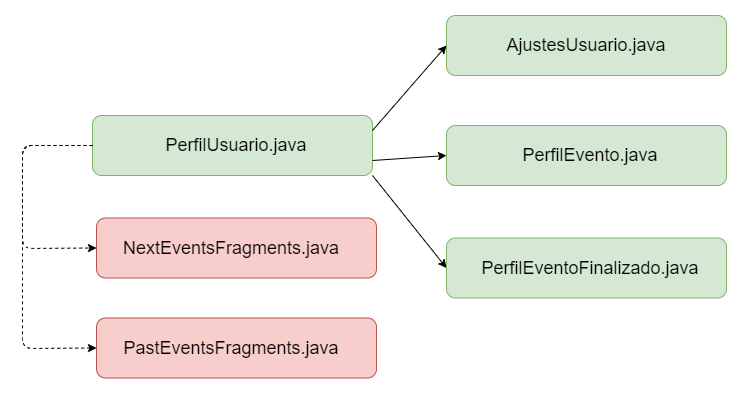

The diagram above was exported from draw.io. Its source (the exported page's mxGraphModel, read from the mxfile embedded in the PNG):
<mxGraphModel dx="2036" dy="609" grid="1" gridSize="10" guides="1" tooltips="1" connect="1" arrows="1" fold="1" page="1" pageScale="1" pageWidth="827" pageHeight="1169" math="0" shadow="0">
  <root>
    <mxCell id="0" />
    <mxCell id="1" parent="0" />
    <mxCell id="hfz3Fiwfz0uqKf0YWlXB-1" value="" style="rounded=1;whiteSpace=wrap;html=1;fillColor=#d5e8d4;strokeColor=#82b366;" parent="1" vertex="1">
      <mxGeometry x="-100" y="160" width="280" height="60" as="geometry" />
    </mxCell>
    <mxCell id="hfz3Fiwfz0uqKf0YWlXB-3" value="" style="rounded=1;whiteSpace=wrap;html=1;fillColor=#d5e8d4;strokeColor=#82b366;" parent="1" vertex="1">
      <mxGeometry x="254" y="60" width="280" height="60" as="geometry" />
    </mxCell>
    <mxCell id="hfz3Fiwfz0uqKf0YWlXB-6" value="" style="endArrow=classic;html=1;exitX=1;exitY=1;exitDx=0;exitDy=0;entryX=0;entryY=0.5;entryDx=0;entryDy=0;" parent="1" source="hfz3Fiwfz0uqKf0YWlXB-1" target="hfz3Fiwfz0uqKf0YWlXB-33" edge="1">
      <mxGeometry width="50" height="50" relative="1" as="geometry">
        <mxPoint x="230" y="170" as="sourcePoint" />
        <mxPoint x="290" y="140" as="targetPoint" />
      </mxGeometry>
    </mxCell>
    <mxCell id="hfz3Fiwfz0uqKf0YWlXB-9" value="&lt;font style=&quot;font-size: 18px&quot;&gt;PerfilUsuario.java&lt;br&gt;&lt;/font&gt;" style="text;html=1;strokeColor=none;fillColor=none;align=center;verticalAlign=middle;whiteSpace=wrap;rounded=0;" parent="1" vertex="1">
      <mxGeometry x="9" y="180" width="70" height="20" as="geometry" />
    </mxCell>
    <mxCell id="hfz3Fiwfz0uqKf0YWlXB-11" value="&lt;font style=&quot;font-size: 18px&quot;&gt;AjustesUsuario.java&lt;/font&gt;" style="text;html=1;strokeColor=none;fillColor=none;align=center;verticalAlign=middle;whiteSpace=wrap;rounded=0;" parent="1" vertex="1">
      <mxGeometry x="364" y="80" width="60" height="20" as="geometry" />
    </mxCell>
    <mxCell id="hfz3Fiwfz0uqKf0YWlXB-23" value="" style="rounded=1;whiteSpace=wrap;html=1;fillColor=#f8cecc;strokeColor=#b85450;" parent="1" vertex="1">
      <mxGeometry x="-96" y="262.5" width="280" height="60" as="geometry" />
    </mxCell>
    <mxCell id="hfz3Fiwfz0uqKf0YWlXB-24" value="&lt;font style=&quot;font-size: 18px&quot;&gt;NextEventsFragments.java&lt;/font&gt;" style="text;html=1;strokeColor=none;fillColor=none;align=center;verticalAlign=middle;whiteSpace=wrap;rounded=0;" parent="1" vertex="1">
      <mxGeometry x="9" y="282.5" width="60" height="20" as="geometry" />
    </mxCell>
    <mxCell id="hfz3Fiwfz0uqKf0YWlXB-25" value="" style="rounded=1;whiteSpace=wrap;html=1;fillColor=#f8cecc;strokeColor=#b85450;" parent="1" vertex="1">
      <mxGeometry x="-96" y="362.5" width="280" height="60" as="geometry" />
    </mxCell>
    <mxCell id="hfz3Fiwfz0uqKf0YWlXB-26" value="&lt;font style=&quot;font-size: 18px&quot;&gt;PastEventsFragments.java&lt;/font&gt;" style="text;html=1;strokeColor=none;fillColor=none;align=center;verticalAlign=middle;whiteSpace=wrap;rounded=0;" parent="1" vertex="1">
      <mxGeometry x="9" y="382.5" width="60" height="20" as="geometry" />
    </mxCell>
    <mxCell id="hfz3Fiwfz0uqKf0YWlXB-29" value="" style="rounded=1;whiteSpace=wrap;html=1;fillColor=#d5e8d4;strokeColor=#82b366;" parent="1" vertex="1">
      <mxGeometry x="254" y="170" width="280" height="60" as="geometry" />
    </mxCell>
    <mxCell id="hfz3Fiwfz0uqKf0YWlXB-30" value="&lt;font style=&quot;font-size: 18px&quot;&gt;PerfilEvento.java&lt;/font&gt;" style="text;html=1;strokeColor=#;fillColor=#d5e8d4;align=center;verticalAlign=middle;whiteSpace=wrap;rounded=0;" parent="1" vertex="1">
      <mxGeometry x="368" y="190" width="60" height="20" as="geometry" />
    </mxCell>
    <mxCell id="hfz3Fiwfz0uqKf0YWlXB-33" value="" style="rounded=1;whiteSpace=wrap;html=1;fillColor=#d5e8d4;strokeColor=#82b366;" parent="1" vertex="1">
      <mxGeometry x="254" y="282.5" width="280" height="60" as="geometry" />
    </mxCell>
    <mxCell id="hfz3Fiwfz0uqKf0YWlXB-36" value="&lt;font style=&quot;font-size: 18px&quot;&gt;PerfilEventoFinalizado.java&lt;/font&gt;" style="text;html=1;strokeColor=#;fillColor=#d5e8d4;align=center;verticalAlign=middle;whiteSpace=wrap;rounded=0;" parent="1" vertex="1">
      <mxGeometry x="368" y="302.5" width="60" height="20" as="geometry" />
    </mxCell>
    <mxCell id="hfz3Fiwfz0uqKf0YWlXB-37" value="" style="endArrow=classic;html=1;exitX=1;exitY=0.75;exitDx=0;exitDy=0;entryX=0;entryY=0.5;entryDx=0;entryDy=0;" parent="1" source="hfz3Fiwfz0uqKf0YWlXB-1" target="hfz3Fiwfz0uqKf0YWlXB-29" edge="1">
      <mxGeometry width="50" height="50" relative="1" as="geometry">
        <mxPoint x="190" y="170" as="sourcePoint" />
        <mxPoint x="250" y="140" as="targetPoint" />
      </mxGeometry>
    </mxCell>
    <mxCell id="hfz3Fiwfz0uqKf0YWlXB-38" value="" style="endArrow=classic;html=1;exitX=1;exitY=0.25;exitDx=0;exitDy=0;entryX=0;entryY=0.5;entryDx=0;entryDy=0;" parent="1" source="hfz3Fiwfz0uqKf0YWlXB-1" target="hfz3Fiwfz0uqKf0YWlXB-3" edge="1">
      <mxGeometry width="50" height="50" relative="1" as="geometry">
        <mxPoint x="190" y="170" as="sourcePoint" />
        <mxPoint x="250" y="140" as="targetPoint" />
      </mxGeometry>
    </mxCell>
    <mxCell id="hfz3Fiwfz0uqKf0YWlXB-41" value="" style="endArrow=classic;html=1;exitX=0;exitY=0.5;exitDx=0;exitDy=0;entryX=0;entryY=0.5;entryDx=0;entryDy=0;dashed=1;" parent="1" source="hfz3Fiwfz0uqKf0YWlXB-1" target="hfz3Fiwfz0uqKf0YWlXB-23" edge="1">
      <mxGeometry width="50" height="50" relative="1" as="geometry">
        <mxPoint x="50" y="170" as="sourcePoint" />
        <mxPoint x="50" y="120" as="targetPoint" />
        <Array as="points">
          <mxPoint x="-170" y="190" />
          <mxPoint x="-170" y="293" />
        </Array>
      </mxGeometry>
    </mxCell>
    <mxCell id="hfz3Fiwfz0uqKf0YWlXB-43" value="" style="endArrow=classic;html=1;exitX=0;exitY=0.5;exitDx=0;exitDy=0;entryX=0;entryY=0.5;entryDx=0;entryDy=0;dashed=1;" parent="1" source="hfz3Fiwfz0uqKf0YWlXB-1" target="hfz3Fiwfz0uqKf0YWlXB-25" edge="1">
      <mxGeometry width="50" height="50" relative="1" as="geometry">
        <mxPoint x="-80" y="210" as="sourcePoint" />
        <mxPoint x="-76" y="312.5" as="targetPoint" />
        <Array as="points">
          <mxPoint x="-170" y="190" />
          <mxPoint x="-170" y="313" />
          <mxPoint x="-170" y="393" />
        </Array>
      </mxGeometry>
    </mxCell>
  </root>
</mxGraphModel>